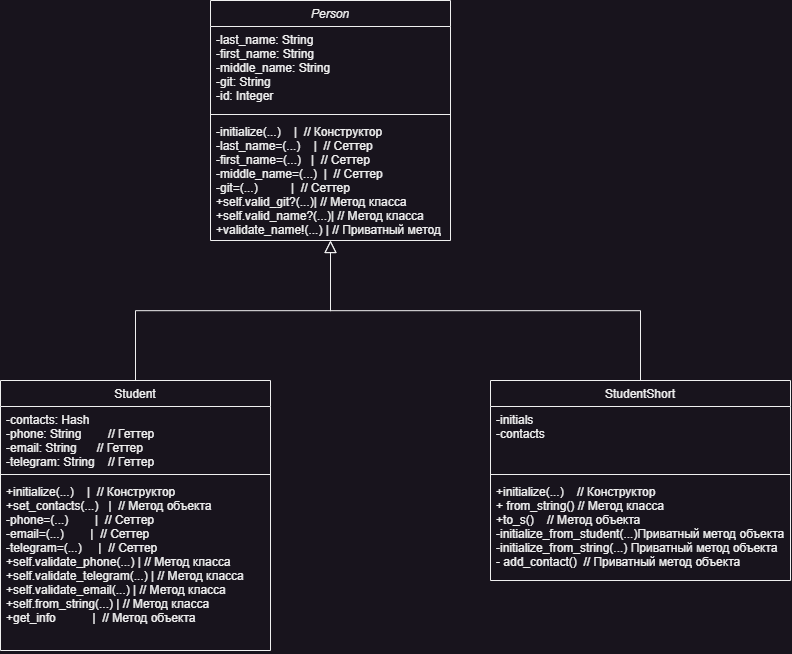

The diagram above was exported from draw.io. Its source (the exported page's mxGraphModel, read from the mxfile embedded in the PNG):
<mxGraphModel dx="955" dy="608" grid="1" gridSize="10" guides="1" tooltips="1" connect="1" arrows="1" fold="1" page="1" pageScale="1" pageWidth="827" pageHeight="1169" math="0" shadow="0">
  <root>
    <mxCell id="WIyWlLk6GJQsqaUBKTNV-0" />
    <mxCell id="WIyWlLk6GJQsqaUBKTNV-1" parent="WIyWlLk6GJQsqaUBKTNV-0" />
    <mxCell id="zkfFHV4jXpPFQw0GAbJ--0" value="Person" style="swimlane;fontStyle=2;align=center;verticalAlign=top;childLayout=stackLayout;horizontal=1;startSize=26;horizontalStack=0;resizeParent=1;resizeLast=0;collapsible=1;marginBottom=0;rounded=0;shadow=0;strokeWidth=1;" parent="WIyWlLk6GJQsqaUBKTNV-1" vertex="1">
      <mxGeometry x="220" y="120" width="240" height="240" as="geometry">
        <mxRectangle x="230" y="140" width="160" height="26" as="alternateBounds" />
      </mxGeometry>
    </mxCell>
    <mxCell id="zkfFHV4jXpPFQw0GAbJ--1" value="-last_name: String  &#10;-first_name: String &#10;-middle_name: String&#10;-git: String        &#10;-id: Integer  " style="text;align=left;verticalAlign=top;spacingLeft=4;spacingRight=4;overflow=hidden;rotatable=0;points=[[0,0.5],[1,0.5]];portConstraint=eastwest;" parent="zkfFHV4jXpPFQw0GAbJ--0" vertex="1">
      <mxGeometry y="26" width="240" height="84" as="geometry" />
    </mxCell>
    <mxCell id="zkfFHV4jXpPFQw0GAbJ--4" value="" style="line;html=1;strokeWidth=1;align=left;verticalAlign=middle;spacingTop=-1;spacingLeft=3;spacingRight=3;rotatable=0;labelPosition=right;points=[];portConstraint=eastwest;" parent="zkfFHV4jXpPFQw0GAbJ--0" vertex="1">
      <mxGeometry y="110" width="240" height="8" as="geometry" />
    </mxCell>
    <mxCell id="zkfFHV4jXpPFQw0GAbJ--5" value="-initialize(...)    |  // Конструктор&#10;-last_name=(...)    |  // Сеттер&#10;-first_name=(...)   |  // Сеттер&#10;-middle_name=(...)  |  // Сеттер&#10;-git=(...)          |  // Сеттер&#10;+self.valid_git?(...)| // Метод класса&#10;+self.valid_name?(...)| // Метод класса&#10;+validate_name!(...) | // Приватный метод" style="text;align=left;verticalAlign=top;spacingLeft=4;spacingRight=4;overflow=hidden;rotatable=0;points=[[0,0.5],[1,0.5]];portConstraint=eastwest;fontStyle=0" parent="zkfFHV4jXpPFQw0GAbJ--0" vertex="1">
      <mxGeometry y="118" width="240" height="122" as="geometry" />
    </mxCell>
    <mxCell id="zkfFHV4jXpPFQw0GAbJ--6" value="Student" style="swimlane;fontStyle=0;align=center;verticalAlign=top;childLayout=stackLayout;horizontal=1;startSize=26;horizontalStack=0;resizeParent=1;resizeLast=0;collapsible=1;marginBottom=0;rounded=0;shadow=0;strokeWidth=1;" parent="WIyWlLk6GJQsqaUBKTNV-1" vertex="1">
      <mxGeometry x="10" y="500" width="270" height="270" as="geometry">
        <mxRectangle x="130" y="380" width="160" height="26" as="alternateBounds" />
      </mxGeometry>
    </mxCell>
    <mxCell id="zkfFHV4jXpPFQw0GAbJ--7" value="-contacts: Hash     &#10;-phone: String        // Геттер&#10;-email: String      // Геттер&#10;-telegram: String    // Геттер" style="text;align=left;verticalAlign=top;spacingLeft=4;spacingRight=4;overflow=hidden;rotatable=0;points=[[0,0.5],[1,0.5]];portConstraint=eastwest;" parent="zkfFHV4jXpPFQw0GAbJ--6" vertex="1">
      <mxGeometry y="26" width="270" height="64" as="geometry" />
    </mxCell>
    <mxCell id="zkfFHV4jXpPFQw0GAbJ--9" value="" style="line;html=1;strokeWidth=1;align=left;verticalAlign=middle;spacingTop=-1;spacingLeft=3;spacingRight=3;rotatable=0;labelPosition=right;points=[];portConstraint=eastwest;" parent="zkfFHV4jXpPFQw0GAbJ--6" vertex="1">
      <mxGeometry y="90" width="270" height="8" as="geometry" />
    </mxCell>
    <mxCell id="zkfFHV4jXpPFQw0GAbJ--10" value="+initialize(...)    |  // Конструктор&#10;+set_contacts(...)   |  // Метод объекта&#10;-phone=(...)        |  // Сеттер&#10;-email=(...)        |  // Сеттер&#10;-telegram=(...)     |  // Сеттер&#10;+self.validate_phone(...) | // Метод класса&#10;+self.validate_telegram(...) | // Метод класса&#10;+self.validate_email(...) | // Метод класса&#10;+self.from_string(...) | // Метод класса&#10;+get_info           |  // Метод объекта" style="text;align=left;verticalAlign=top;spacingLeft=4;spacingRight=4;overflow=hidden;rotatable=0;points=[[0,0.5],[1,0.5]];portConstraint=eastwest;fontStyle=0" parent="zkfFHV4jXpPFQw0GAbJ--6" vertex="1">
      <mxGeometry y="98" width="270" height="172" as="geometry" />
    </mxCell>
    <mxCell id="zkfFHV4jXpPFQw0GAbJ--12" value="" style="endArrow=block;endSize=10;endFill=0;shadow=0;strokeWidth=1;rounded=0;curved=0;edgeStyle=elbowEdgeStyle;elbow=vertical;" parent="WIyWlLk6GJQsqaUBKTNV-1" source="zkfFHV4jXpPFQw0GAbJ--6" target="zkfFHV4jXpPFQw0GAbJ--0" edge="1">
      <mxGeometry width="160" relative="1" as="geometry">
        <mxPoint x="200" y="203" as="sourcePoint" />
        <mxPoint x="200" y="203" as="targetPoint" />
      </mxGeometry>
    </mxCell>
    <mxCell id="zkfFHV4jXpPFQw0GAbJ--16" value="" style="endArrow=block;endSize=10;endFill=0;shadow=0;strokeWidth=1;rounded=0;curved=0;edgeStyle=elbowEdgeStyle;elbow=vertical;exitX=0.5;exitY=0;exitDx=0;exitDy=0;" parent="WIyWlLk6GJQsqaUBKTNV-1" source="XetS1plULtCvvnOosbt9-2" target="zkfFHV4jXpPFQw0GAbJ--0" edge="1">
      <mxGeometry width="160" relative="1" as="geometry">
        <mxPoint x="635" y="500" as="sourcePoint" />
        <mxPoint x="310" y="271" as="targetPoint" />
      </mxGeometry>
    </mxCell>
    <mxCell id="XetS1plULtCvvnOosbt9-2" value="StudentShort" style="swimlane;fontStyle=0;align=center;verticalAlign=top;childLayout=stackLayout;horizontal=1;startSize=26;horizontalStack=0;resizeParent=1;resizeLast=0;collapsible=1;marginBottom=0;rounded=0;shadow=0;strokeWidth=1;" parent="WIyWlLk6GJQsqaUBKTNV-1" vertex="1">
      <mxGeometry x="500" y="500" width="300" height="200" as="geometry">
        <mxRectangle x="130" y="380" width="160" height="26" as="alternateBounds" />
      </mxGeometry>
    </mxCell>
    <mxCell id="XetS1plULtCvvnOosbt9-3" value="-initials   &#10;-contacts&#10;" style="text;align=left;verticalAlign=top;spacingLeft=4;spacingRight=4;overflow=hidden;rotatable=0;points=[[0,0.5],[1,0.5]];portConstraint=eastwest;" parent="XetS1plULtCvvnOosbt9-2" vertex="1">
      <mxGeometry y="26" width="300" height="64" as="geometry" />
    </mxCell>
    <mxCell id="XetS1plULtCvvnOosbt9-4" value="" style="line;html=1;strokeWidth=1;align=left;verticalAlign=middle;spacingTop=-1;spacingLeft=3;spacingRight=3;rotatable=0;labelPosition=right;points=[];portConstraint=eastwest;" parent="XetS1plULtCvvnOosbt9-2" vertex="1">
      <mxGeometry y="90" width="300" height="8" as="geometry" />
    </mxCell>
    <mxCell id="XetS1plULtCvvnOosbt9-5" value="+initialize(...)    // Конструктор&#10;+ from_string() // Метод класса&#10;+to_s()    // Метод объекта&#10;-initialize_from_student(...)Приватный метод объекта&#10;-initialize_from_string(...) Приватный метод объекта&#10;- add_contact()  // Приватный метод объекта&#10;&#10;" style="text;align=left;verticalAlign=top;spacingLeft=4;spacingRight=4;overflow=hidden;rotatable=0;points=[[0,0.5],[1,0.5]];portConstraint=eastwest;fontStyle=0" parent="XetS1plULtCvvnOosbt9-2" vertex="1">
      <mxGeometry y="98" width="300" height="102" as="geometry" />
    </mxCell>
  </root>
</mxGraphModel>